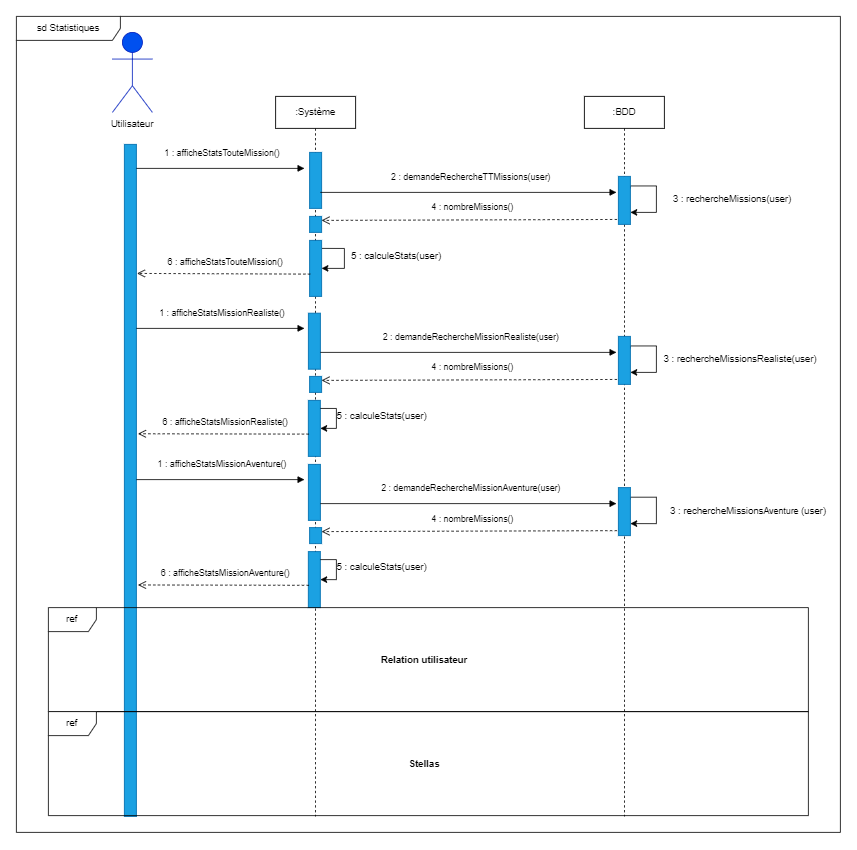

The diagram above was exported from draw.io. Its source (the exported page's mxGraphModel, read from the mxfile embedded in the PNG):
<mxGraphModel dx="2500" dy="867" grid="1" gridSize="10" guides="1" tooltips="1" connect="1" arrows="1" fold="1" page="1" pageScale="1" pageWidth="827" pageHeight="1169" math="0" shadow="0">
  <root>
    <mxCell id="0" />
    <mxCell id="1" parent="0" />
    <mxCell id="OMeM30PVV8WrVPDrTTRZ-1" value="&lt;b&gt;Utilisateur&lt;/b&gt;" style="shape=umlActor;verticalLabelPosition=bottom;verticalAlign=top;html=1;fillColor=#0050ef;fontColor=#ffffff;strokeColor=#001DBC;" vertex="1" parent="1">
      <mxGeometry x="110" y="190" width="50" height="100" as="geometry" />
    </mxCell>
    <mxCell id="OMeM30PVV8WrVPDrTTRZ-2" value="Utilisateur" style="text;html=1;strokeColor=none;fillColor=none;align=center;verticalAlign=middle;whiteSpace=wrap;rounded=0;" vertex="1" parent="1">
      <mxGeometry x="105" y="290" width="60" height="30" as="geometry" />
    </mxCell>
    <mxCell id="OMeM30PVV8WrVPDrTTRZ-3" value=":Système" style="shape=umlLifeline;perimeter=lifelinePerimeter;whiteSpace=wrap;html=1;container=1;collapsible=0;recursiveResize=0;outlineConnect=0;" vertex="1" parent="1">
      <mxGeometry x="314" y="270" width="100" height="900" as="geometry" />
    </mxCell>
    <mxCell id="OMeM30PVV8WrVPDrTTRZ-4" value="" style="rounded=0;whiteSpace=wrap;html=1;fillColor=#1ba1e2;fontColor=#ffffff;strokeColor=#006EAF;" vertex="1" parent="OMeM30PVV8WrVPDrTTRZ-3">
      <mxGeometry x="42.5" y="180" width="15" height="70" as="geometry" />
    </mxCell>
    <mxCell id="OMeM30PVV8WrVPDrTTRZ-5" value="" style="rounded=0;whiteSpace=wrap;html=1;fillColor=#1ba1e2;fontColor=#ffffff;strokeColor=#006EAF;" vertex="1" parent="OMeM30PVV8WrVPDrTTRZ-3">
      <mxGeometry x="42.5" y="150" width="15" height="20" as="geometry" />
    </mxCell>
    <mxCell id="OMeM30PVV8WrVPDrTTRZ-21" style="edgeStyle=orthogonalEdgeStyle;rounded=0;orthogonalLoop=1;jettySize=auto;html=1;entryX=1;entryY=0.5;entryDx=0;entryDy=0;" edge="1" parent="OMeM30PVV8WrVPDrTTRZ-3" target="OMeM30PVV8WrVPDrTTRZ-4">
      <mxGeometry relative="1" as="geometry">
        <mxPoint x="58" y="190" as="sourcePoint" />
        <Array as="points">
          <mxPoint x="58" y="190" />
          <mxPoint x="86" y="190" />
          <mxPoint x="86" y="215" />
        </Array>
      </mxGeometry>
    </mxCell>
    <mxCell id="OMeM30PVV8WrVPDrTTRZ-47" value="" style="rounded=0;whiteSpace=wrap;html=1;fillColor=#1ba1e2;fontColor=#ffffff;strokeColor=#006EAF;" vertex="1" parent="OMeM30PVV8WrVPDrTTRZ-3">
      <mxGeometry x="42.5" y="350" width="15" height="20" as="geometry" />
    </mxCell>
    <mxCell id="OMeM30PVV8WrVPDrTTRZ-54" value="" style="rounded=0;whiteSpace=wrap;html=1;fillColor=#1ba1e2;fontColor=#ffffff;strokeColor=#006EAF;" vertex="1" parent="OMeM30PVV8WrVPDrTTRZ-3">
      <mxGeometry x="41" y="271" width="15" height="70" as="geometry" />
    </mxCell>
    <mxCell id="OMeM30PVV8WrVPDrTTRZ-55" value="" style="rounded=0;whiteSpace=wrap;html=1;fillColor=#1ba1e2;fontColor=#ffffff;strokeColor=#006EAF;" vertex="1" parent="OMeM30PVV8WrVPDrTTRZ-3">
      <mxGeometry x="40.93" y="380" width="15" height="70" as="geometry" />
    </mxCell>
    <mxCell id="OMeM30PVV8WrVPDrTTRZ-59" style="edgeStyle=orthogonalEdgeStyle;rounded=0;orthogonalLoop=1;jettySize=auto;html=1;entryX=1;entryY=0.5;entryDx=0;entryDy=0;" edge="1" parent="OMeM30PVV8WrVPDrTTRZ-3" source="OMeM30PVV8WrVPDrTTRZ-55" target="OMeM30PVV8WrVPDrTTRZ-55">
      <mxGeometry relative="1" as="geometry">
        <Array as="points">
          <mxPoint x="76" y="390" />
          <mxPoint x="76" y="415" />
        </Array>
      </mxGeometry>
    </mxCell>
    <mxCell id="OMeM30PVV8WrVPDrTTRZ-61" value="" style="rounded=0;whiteSpace=wrap;html=1;fillColor=#1ba1e2;fontColor=#ffffff;strokeColor=#006EAF;" vertex="1" parent="OMeM30PVV8WrVPDrTTRZ-3">
      <mxGeometry x="42.5" y="539" width="15" height="20" as="geometry" />
    </mxCell>
    <mxCell id="OMeM30PVV8WrVPDrTTRZ-62" value="" style="rounded=0;whiteSpace=wrap;html=1;fillColor=#1ba1e2;fontColor=#ffffff;strokeColor=#006EAF;" vertex="1" parent="OMeM30PVV8WrVPDrTTRZ-3">
      <mxGeometry x="41" y="460" width="15" height="70" as="geometry" />
    </mxCell>
    <mxCell id="OMeM30PVV8WrVPDrTTRZ-63" value="" style="rounded=0;whiteSpace=wrap;html=1;fillColor=#1ba1e2;fontColor=#ffffff;strokeColor=#006EAF;" vertex="1" parent="OMeM30PVV8WrVPDrTTRZ-3">
      <mxGeometry x="40.93" y="569" width="15" height="70" as="geometry" />
    </mxCell>
    <mxCell id="OMeM30PVV8WrVPDrTTRZ-64" style="edgeStyle=orthogonalEdgeStyle;rounded=0;orthogonalLoop=1;jettySize=auto;html=1;entryX=1;entryY=0.5;entryDx=0;entryDy=0;" edge="1" source="OMeM30PVV8WrVPDrTTRZ-63" target="OMeM30PVV8WrVPDrTTRZ-63" parent="OMeM30PVV8WrVPDrTTRZ-3">
      <mxGeometry relative="1" as="geometry">
        <Array as="points">
          <mxPoint x="76" y="579" />
          <mxPoint x="76" y="604" />
        </Array>
      </mxGeometry>
    </mxCell>
    <mxCell id="OMeM30PVV8WrVPDrTTRZ-6" value=":BDD" style="shape=umlLifeline;perimeter=lifelinePerimeter;whiteSpace=wrap;html=1;container=1;collapsible=0;recursiveResize=0;outlineConnect=0;" vertex="1" parent="1">
      <mxGeometry x="700" y="270" width="100" height="900" as="geometry" />
    </mxCell>
    <mxCell id="OMeM30PVV8WrVPDrTTRZ-7" style="edgeStyle=orthogonalEdgeStyle;rounded=0;orthogonalLoop=1;jettySize=auto;html=1;exitX=1;exitY=0.25;exitDx=0;exitDy=0;entryX=1;entryY=0.75;entryDx=0;entryDy=0;" edge="1" parent="OMeM30PVV8WrVPDrTTRZ-6" source="OMeM30PVV8WrVPDrTTRZ-8" target="OMeM30PVV8WrVPDrTTRZ-8">
      <mxGeometry relative="1" as="geometry">
        <Array as="points">
          <mxPoint x="58" y="112" />
          <mxPoint x="90" y="112" />
          <mxPoint x="90" y="145" />
        </Array>
      </mxGeometry>
    </mxCell>
    <mxCell id="OMeM30PVV8WrVPDrTTRZ-8" value="" style="rounded=0;whiteSpace=wrap;html=1;fillColor=#1ba1e2;fontColor=#ffffff;strokeColor=#006EAF;" vertex="1" parent="OMeM30PVV8WrVPDrTTRZ-6">
      <mxGeometry x="42.5" y="100" width="15" height="60" as="geometry" />
    </mxCell>
    <mxCell id="OMeM30PVV8WrVPDrTTRZ-48" style="edgeStyle=orthogonalEdgeStyle;rounded=0;orthogonalLoop=1;jettySize=auto;html=1;exitX=1;exitY=0.25;exitDx=0;exitDy=0;entryX=1;entryY=0.75;entryDx=0;entryDy=0;" edge="1" source="OMeM30PVV8WrVPDrTTRZ-49" target="OMeM30PVV8WrVPDrTTRZ-49" parent="OMeM30PVV8WrVPDrTTRZ-6">
      <mxGeometry relative="1" as="geometry">
        <Array as="points">
          <mxPoint x="58" y="312" />
          <mxPoint x="90" y="312" />
          <mxPoint x="90" y="345" />
        </Array>
      </mxGeometry>
    </mxCell>
    <mxCell id="OMeM30PVV8WrVPDrTTRZ-49" value="" style="rounded=0;whiteSpace=wrap;html=1;fillColor=#1ba1e2;fontColor=#ffffff;strokeColor=#006EAF;" vertex="1" parent="OMeM30PVV8WrVPDrTTRZ-6">
      <mxGeometry x="42.5" y="300" width="15" height="60" as="geometry" />
    </mxCell>
    <mxCell id="OMeM30PVV8WrVPDrTTRZ-65" style="edgeStyle=orthogonalEdgeStyle;rounded=0;orthogonalLoop=1;jettySize=auto;html=1;exitX=1;exitY=0.25;exitDx=0;exitDy=0;entryX=1;entryY=0.75;entryDx=0;entryDy=0;" edge="1" source="OMeM30PVV8WrVPDrTTRZ-66" target="OMeM30PVV8WrVPDrTTRZ-66" parent="OMeM30PVV8WrVPDrTTRZ-6">
      <mxGeometry relative="1" as="geometry">
        <Array as="points">
          <mxPoint x="58" y="501" />
          <mxPoint x="90" y="501" />
          <mxPoint x="90" y="534" />
        </Array>
      </mxGeometry>
    </mxCell>
    <mxCell id="OMeM30PVV8WrVPDrTTRZ-66" value="" style="rounded=0;whiteSpace=wrap;html=1;fillColor=#1ba1e2;fontColor=#ffffff;strokeColor=#006EAF;" vertex="1" parent="OMeM30PVV8WrVPDrTTRZ-6">
      <mxGeometry x="42.5" y="489" width="15" height="60" as="geometry" />
    </mxCell>
    <mxCell id="OMeM30PVV8WrVPDrTTRZ-9" value="" style="rounded=0;whiteSpace=wrap;html=1;fillColor=#1ba1e2;fontColor=#ffffff;strokeColor=#006EAF;" vertex="1" parent="1">
      <mxGeometry x="125" y="330" width="15" height="840" as="geometry" />
    </mxCell>
    <mxCell id="OMeM30PVV8WrVPDrTTRZ-10" value="" style="rounded=0;whiteSpace=wrap;html=1;fillColor=#1ba1e2;fontColor=#ffffff;strokeColor=#006EAF;" vertex="1" parent="1">
      <mxGeometry x="356.5" y="340" width="15" height="70" as="geometry" />
    </mxCell>
    <mxCell id="OMeM30PVV8WrVPDrTTRZ-11" value="1 : afficheStatsTouteMission()" style="html=1;verticalAlign=bottom;endArrow=block;rounded=0;" edge="1" parent="1">
      <mxGeometry x="0.0162" y="10" width="80" relative="1" as="geometry">
        <mxPoint x="140" y="360" as="sourcePoint" />
        <mxPoint x="350" y="360" as="targetPoint" />
        <mxPoint as="offset" />
      </mxGeometry>
    </mxCell>
    <mxCell id="OMeM30PVV8WrVPDrTTRZ-12" value="2 : demandeRechercheTTMissions(user)" style="html=1;verticalAlign=bottom;endArrow=block;rounded=0;" edge="1" parent="1">
      <mxGeometry x="0.0162" y="10" width="80" relative="1" as="geometry">
        <mxPoint x="370" y="390" as="sourcePoint" />
        <mxPoint x="740" y="390" as="targetPoint" />
        <mxPoint as="offset" />
      </mxGeometry>
    </mxCell>
    <mxCell id="OMeM30PVV8WrVPDrTTRZ-13" value="3 : rechercheMissions(user)" style="text;html=1;strokeColor=none;fillColor=none;align=center;verticalAlign=middle;whiteSpace=wrap;rounded=0;" vertex="1" parent="1">
      <mxGeometry x="790" y="383" width="190" height="30" as="geometry" />
    </mxCell>
    <mxCell id="OMeM30PVV8WrVPDrTTRZ-14" value="4 : nombreMissions()" style="html=1;verticalAlign=bottom;endArrow=open;dashed=1;endSize=8;rounded=0;exitX=-0.111;exitY=0.897;exitDx=0;exitDy=0;exitPerimeter=0;entryX=1;entryY=0.25;entryDx=0;entryDy=0;" edge="1" parent="1" source="OMeM30PVV8WrVPDrTTRZ-8" target="OMeM30PVV8WrVPDrTTRZ-5">
      <mxGeometry x="-0.0164" y="-6" relative="1" as="geometry">
        <mxPoint x="752.5" y="705" as="sourcePoint" />
        <mxPoint x="440" y="424" as="targetPoint" />
        <mxPoint as="offset" />
      </mxGeometry>
    </mxCell>
    <mxCell id="OMeM30PVV8WrVPDrTTRZ-15" value="6 :&amp;nbsp;afficheStatsTouteMission()" style="html=1;verticalAlign=bottom;endArrow=open;dashed=1;endSize=8;rounded=0;exitX=0.052;exitY=0.602;exitDx=0;exitDy=0;exitPerimeter=0;entryX=1.056;entryY=0.192;entryDx=0;entryDy=0;entryPerimeter=0;" edge="1" parent="1" source="OMeM30PVV8WrVPDrTTRZ-4" target="OMeM30PVV8WrVPDrTTRZ-9">
      <mxGeometry x="-0.0164" y="-6" relative="1" as="geometry">
        <mxPoint x="349.33500000000004" y="459.99999999999994" as="sourcePoint" />
        <mxPoint x="140" y="461" as="targetPoint" />
        <mxPoint as="offset" />
      </mxGeometry>
    </mxCell>
    <mxCell id="OMeM30PVV8WrVPDrTTRZ-16" value="ref" style="shape=umlFrame;whiteSpace=wrap;html=1;" vertex="1" parent="1">
      <mxGeometry x="30" y="909" width="950" height="130" as="geometry" />
    </mxCell>
    <mxCell id="OMeM30PVV8WrVPDrTTRZ-17" value="Relation utilisateur" style="text;align=center;fontStyle=1;verticalAlign=middle;spacingLeft=3;spacingRight=3;strokeColor=none;rotatable=0;points=[[0,0.5],[1,0.5]];portConstraint=eastwest;" vertex="1" parent="1">
      <mxGeometry x="460" y="961" width="80" height="26" as="geometry" />
    </mxCell>
    <mxCell id="OMeM30PVV8WrVPDrTTRZ-18" value="ref" style="shape=umlFrame;whiteSpace=wrap;html=1;" vertex="1" parent="1">
      <mxGeometry x="30" y="1039" width="950" height="130" as="geometry" />
    </mxCell>
    <mxCell id="OMeM30PVV8WrVPDrTTRZ-19" value="Stellas" style="text;align=center;fontStyle=1;verticalAlign=middle;spacingLeft=3;spacingRight=3;strokeColor=none;rotatable=0;points=[[0,0.5],[1,0.5]];portConstraint=eastwest;" vertex="1" parent="1">
      <mxGeometry x="460" y="1091" width="80" height="26" as="geometry" />
    </mxCell>
    <mxCell id="OMeM30PVV8WrVPDrTTRZ-22" value="5 : calculeStats(user)" style="text;html=1;strokeColor=none;fillColor=none;align=center;verticalAlign=middle;whiteSpace=wrap;rounded=0;" vertex="1" parent="1">
      <mxGeometry x="390" y="460" width="150" height="20" as="geometry" />
    </mxCell>
    <mxCell id="OMeM30PVV8WrVPDrTTRZ-50" value="1 : afficheStatsMissionRealiste()" style="html=1;verticalAlign=bottom;endArrow=block;rounded=0;" edge="1" parent="1">
      <mxGeometry x="0.0162" y="10" width="80" relative="1" as="geometry">
        <mxPoint x="140" y="560" as="sourcePoint" />
        <mxPoint x="350" y="560" as="targetPoint" />
        <mxPoint as="offset" />
      </mxGeometry>
    </mxCell>
    <mxCell id="OMeM30PVV8WrVPDrTTRZ-51" value="2 : demandeRechercheMissionRealiste(user)" style="html=1;verticalAlign=bottom;endArrow=block;rounded=0;" edge="1" parent="1">
      <mxGeometry x="0.0162" y="10" width="80" relative="1" as="geometry">
        <mxPoint x="370" y="590" as="sourcePoint" />
        <mxPoint x="740" y="590" as="targetPoint" />
        <mxPoint as="offset" />
      </mxGeometry>
    </mxCell>
    <mxCell id="OMeM30PVV8WrVPDrTTRZ-52" value="3 : rechercheMissionsRealiste(user)" style="text;html=1;strokeColor=none;fillColor=none;align=center;verticalAlign=middle;whiteSpace=wrap;rounded=0;" vertex="1" parent="1">
      <mxGeometry x="790" y="583" width="210" height="30" as="geometry" />
    </mxCell>
    <mxCell id="OMeM30PVV8WrVPDrTTRZ-53" value="4 : nombreMissions()" style="html=1;verticalAlign=bottom;endArrow=open;dashed=1;endSize=8;rounded=0;exitX=-0.111;exitY=0.897;exitDx=0;exitDy=0;exitPerimeter=0;entryX=1;entryY=0.25;entryDx=0;entryDy=0;" edge="1" source="OMeM30PVV8WrVPDrTTRZ-49" target="OMeM30PVV8WrVPDrTTRZ-47" parent="1">
      <mxGeometry x="-0.0164" y="-6" relative="1" as="geometry">
        <mxPoint x="752.5" y="905" as="sourcePoint" />
        <mxPoint x="440" y="624" as="targetPoint" />
        <mxPoint as="offset" />
      </mxGeometry>
    </mxCell>
    <mxCell id="OMeM30PVV8WrVPDrTTRZ-57" value="6 :&amp;nbsp;afficheStatsMissionRealiste()" style="html=1;verticalAlign=bottom;endArrow=open;dashed=1;endSize=8;rounded=0;exitX=0.052;exitY=0.602;exitDx=0;exitDy=0;exitPerimeter=0;entryX=1.238;entryY=0.231;entryDx=0;entryDy=0;entryPerimeter=0;" edge="1" source="OMeM30PVV8WrVPDrTTRZ-55" parent="1">
      <mxGeometry x="-0.0164" y="-6" relative="1" as="geometry">
        <mxPoint x="347.76500000000004" y="660" as="sourcePoint" />
        <mxPoint x="142.00000000000017" y="691.6999999999999" as="targetPoint" />
        <mxPoint as="offset" />
      </mxGeometry>
    </mxCell>
    <mxCell id="OMeM30PVV8WrVPDrTTRZ-58" value="5 : calculeStats(user)" style="text;html=1;strokeColor=none;fillColor=none;align=center;verticalAlign=middle;whiteSpace=wrap;rounded=0;" vertex="1" parent="1">
      <mxGeometry x="371.5" y="660" width="150" height="20" as="geometry" />
    </mxCell>
    <mxCell id="OMeM30PVV8WrVPDrTTRZ-67" value="1 : afficheStatsMissionAventure()" style="html=1;verticalAlign=bottom;endArrow=block;rounded=0;" edge="1" parent="1">
      <mxGeometry x="0.0162" y="10" width="80" relative="1" as="geometry">
        <mxPoint x="140" y="749" as="sourcePoint" />
        <mxPoint x="350" y="749" as="targetPoint" />
        <mxPoint as="offset" />
      </mxGeometry>
    </mxCell>
    <mxCell id="OMeM30PVV8WrVPDrTTRZ-68" value="2 : demandeRechercheMissionAventure(user)" style="html=1;verticalAlign=bottom;endArrow=block;rounded=0;" edge="1" parent="1">
      <mxGeometry x="0.0162" y="10" width="80" relative="1" as="geometry">
        <mxPoint x="370" y="779" as="sourcePoint" />
        <mxPoint x="740" y="779" as="targetPoint" />
        <mxPoint as="offset" />
      </mxGeometry>
    </mxCell>
    <mxCell id="OMeM30PVV8WrVPDrTTRZ-69" value="3 : rechercheMissions&lt;span style=&quot;font-size: 11px; background-color: rgb(255, 255, 255);&quot;&gt;Aventure&amp;nbsp;&lt;/span&gt;(user)" style="text;html=1;strokeColor=none;fillColor=none;align=center;verticalAlign=middle;whiteSpace=wrap;rounded=0;" vertex="1" parent="1">
      <mxGeometry x="800" y="780" width="210" height="18" as="geometry" />
    </mxCell>
    <mxCell id="OMeM30PVV8WrVPDrTTRZ-70" value="4 : nombreMissions()" style="html=1;verticalAlign=bottom;endArrow=open;dashed=1;endSize=8;rounded=0;exitX=-0.111;exitY=0.897;exitDx=0;exitDy=0;exitPerimeter=0;entryX=1;entryY=0.25;entryDx=0;entryDy=0;" edge="1" source="OMeM30PVV8WrVPDrTTRZ-66" target="OMeM30PVV8WrVPDrTTRZ-61" parent="1">
      <mxGeometry x="-0.0164" y="-6" relative="1" as="geometry">
        <mxPoint x="752.5" y="1094" as="sourcePoint" />
        <mxPoint x="440" y="813" as="targetPoint" />
        <mxPoint as="offset" />
      </mxGeometry>
    </mxCell>
    <mxCell id="OMeM30PVV8WrVPDrTTRZ-71" value="6 :&amp;nbsp;afficheStatsMissionAventure()" style="html=1;verticalAlign=bottom;endArrow=open;dashed=1;endSize=8;rounded=0;exitX=0.052;exitY=0.602;exitDx=0;exitDy=0;exitPerimeter=0;entryX=1.238;entryY=0.231;entryDx=0;entryDy=0;entryPerimeter=0;" edge="1" source="OMeM30PVV8WrVPDrTTRZ-63" parent="1">
      <mxGeometry x="-0.0164" y="-6" relative="1" as="geometry">
        <mxPoint x="347.76500000000004" y="849" as="sourcePoint" />
        <mxPoint x="142.00000000000023" y="880.6999999999998" as="targetPoint" />
        <mxPoint as="offset" />
      </mxGeometry>
    </mxCell>
    <mxCell id="OMeM30PVV8WrVPDrTTRZ-72" value="5 : calculeStats(user)" style="text;html=1;strokeColor=none;fillColor=none;align=center;verticalAlign=middle;whiteSpace=wrap;rounded=0;" vertex="1" parent="1">
      <mxGeometry x="371.5" y="849" width="150" height="20" as="geometry" />
    </mxCell>
    <mxCell id="OMeM30PVV8WrVPDrTTRZ-74" value="sd Statistiques" style="shape=umlFrame;whiteSpace=wrap;html=1;width=130;height=30;" vertex="1" parent="1">
      <mxGeometry x="-10" y="170" width="1030" height="1020" as="geometry" />
    </mxCell>
  </root>
</mxGraphModel>